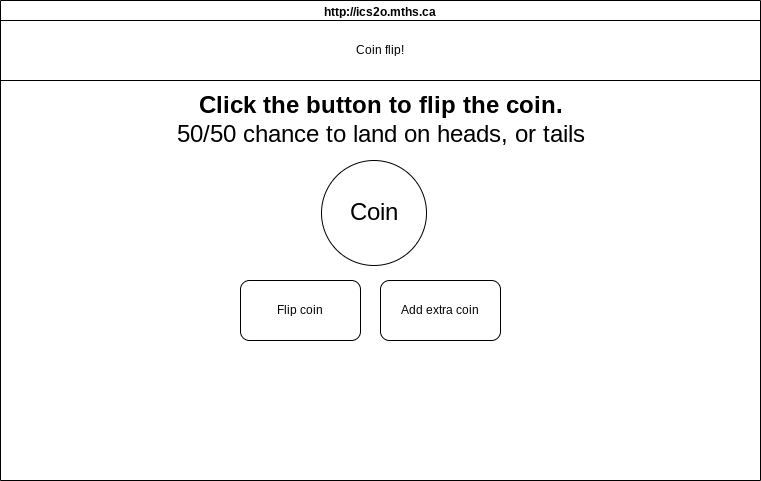

The diagram above was exported from draw.io. Its source (the exported page's mxGraphModel, read from the mxfile embedded in the PNG):
<mxGraphModel dx="1086" dy="743" grid="1" gridSize="10" guides="1" tooltips="1" connect="1" arrows="1" fold="1" page="1" pageScale="1" pageWidth="827" pageHeight="1169" math="0" shadow="0">
  <root>
    <mxCell id="0" />
    <mxCell id="1" parent="0" />
    <mxCell id="2" value="http://ics2o.mths.ca" style="swimlane;whiteSpace=wrap;html=1;" parent="1" vertex="1">
      <mxGeometry x="40" y="90" width="760" height="480" as="geometry" />
    </mxCell>
    <mxCell id="7" value="Coin flip!" style="rounded=0;whiteSpace=wrap;html=1;" parent="2" vertex="1">
      <mxGeometry y="20" width="760" height="60" as="geometry" />
    </mxCell>
    <mxCell id="9" value="Click the button to flip the coin.&lt;br&gt;&lt;span style=&quot;font-weight: normal;&quot;&gt;50/50 chance to land on heads, or tails&lt;/span&gt;" style="text;strokeColor=none;fillColor=none;html=1;fontSize=24;fontStyle=1;verticalAlign=middle;align=center;" parent="2" vertex="1">
      <mxGeometry x="330" y="100" width="100" height="40" as="geometry" />
    </mxCell>
    <mxCell id="10" value="Flip coin" style="rounded=1;whiteSpace=wrap;html=1;" parent="2" vertex="1">
      <mxGeometry x="240" y="280" width="120" height="60" as="geometry" />
    </mxCell>
    <mxCell id="11" value="Add extra coin" style="rounded=1;whiteSpace=wrap;html=1;" parent="2" vertex="1">
      <mxGeometry x="380" y="280" width="120" height="60" as="geometry" />
    </mxCell>
    <mxCell id="14" value="&lt;font style=&quot;font-size: 24px;&quot;&gt;Coin&lt;/font&gt;" style="ellipse;whiteSpace=wrap;html=1;aspect=fixed;" parent="2" vertex="1">
      <mxGeometry x="321" y="160" width="105" height="105" as="geometry" />
    </mxCell>
  </root>
</mxGraphModel>